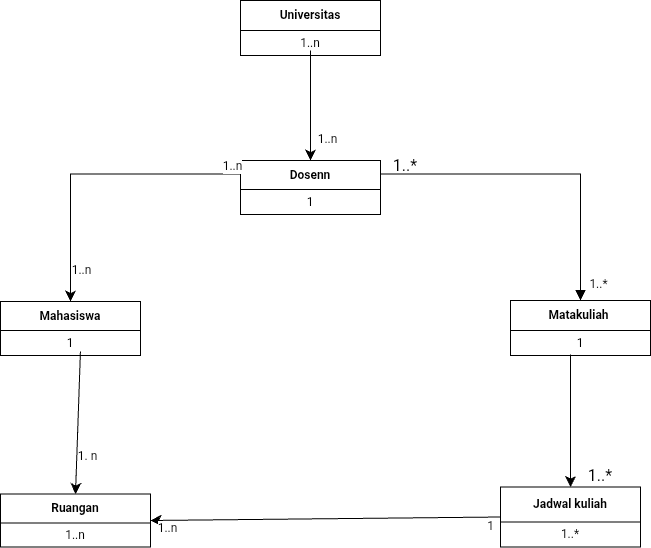

The diagram above was exported from draw.io. Its source (the exported page's mxGraphModel, read from the mxfile embedded in the PNG):
<mxGraphModel dx="648" dy="1124" grid="1" gridSize="10" guides="1" tooltips="1" connect="1" arrows="1" fold="1" page="1" pageScale="1" pageWidth="827" pageHeight="1169" math="0" shadow="0">
  <root>
    <mxCell id="0" />
    <mxCell id="1" parent="0" />
    <mxCell id="l5wPU6WVDRzDqfl4HKyb-2" parent="1" style="swimlane;fontStyle=1;align=center;verticalAlign=middle;childLayout=stackLayout;horizontal=1;startSize=30;horizontalStack=0;resizeParent=1;resizeParentMax=0;resizeLast=0;collapsible=0;marginBottom=0;html=1;whiteSpace=wrap;" value="Universitas" vertex="1">
      <mxGeometry height="55" width="140" x="280" y="60" as="geometry" />
    </mxCell>
    <mxCell id="l5wPU6WVDRzDqfl4HKyb-3" parent="l5wPU6WVDRzDqfl4HKyb-2" style="text;html=1;strokeColor=none;fillColor=none;align=center;verticalAlign=middle;spacingLeft=4;spacingRight=4;overflow=hidden;rotatable=0;points=[[0,0.5],[1,0.5]];portConstraint=eastwest;whiteSpace=wrap;" value="1..n" vertex="1">
      <mxGeometry height="25" width="140" y="30" as="geometry" />
    </mxCell>
    <mxCell id="l5wPU6WVDRzDqfl4HKyb-5" parent="1" style="swimlane;fontStyle=1;align=center;verticalAlign=middle;childLayout=stackLayout;horizontal=1;startSize=29;horizontalStack=0;resizeParent=1;resizeParentMax=0;resizeLast=0;collapsible=0;marginBottom=0;html=1;whiteSpace=wrap;" value="Dosenn" vertex="1">
      <mxGeometry height="54" width="140" x="280" y="220" as="geometry" />
    </mxCell>
    <mxCell id="l5wPU6WVDRzDqfl4HKyb-6" parent="l5wPU6WVDRzDqfl4HKyb-5" style="text;html=1;strokeColor=none;fillColor=none;align=center;verticalAlign=middle;spacingLeft=4;spacingRight=4;overflow=hidden;rotatable=0;points=[[0,0.5],[1,0.5]];portConstraint=eastwest;whiteSpace=wrap;" value="1" vertex="1">
      <mxGeometry height="25" width="140" y="29" as="geometry" />
    </mxCell>
    <mxCell id="l5wPU6WVDRzDqfl4HKyb-8" parent="1" style="swimlane;fontStyle=1;align=center;verticalAlign=middle;childLayout=stackLayout;horizontal=1;startSize=30;horizontalStack=0;resizeParent=1;resizeParentMax=0;resizeLast=0;collapsible=0;marginBottom=0;html=1;whiteSpace=wrap;" value="Matakuliah&amp;nbsp;" vertex="1">
      <mxGeometry height="55" width="140" x="550" y="360" as="geometry" />
    </mxCell>
    <mxCell id="l5wPU6WVDRzDqfl4HKyb-9" parent="l5wPU6WVDRzDqfl4HKyb-8" style="text;html=1;strokeColor=none;fillColor=none;align=center;verticalAlign=middle;spacingLeft=4;spacingRight=4;overflow=hidden;rotatable=0;points=[[0,0.5],[1,0.5]];portConstraint=eastwest;whiteSpace=wrap;" value="1" vertex="1">
      <mxGeometry height="25" width="140" y="30" as="geometry" />
    </mxCell>
    <mxCell id="l5wPU6WVDRzDqfl4HKyb-11" parent="1" style="swimlane;fontStyle=1;align=center;verticalAlign=middle;childLayout=stackLayout;horizontal=1;startSize=35;horizontalStack=0;resizeParent=1;resizeParentMax=0;resizeLast=0;collapsible=0;marginBottom=0;html=1;whiteSpace=wrap;" value="Jadwal kuliah" vertex="1">
      <mxGeometry height="60" width="140" x="540" y="546.5" as="geometry" />
    </mxCell>
    <mxCell id="l5wPU6WVDRzDqfl4HKyb-12" parent="l5wPU6WVDRzDqfl4HKyb-11" style="text;html=1;strokeColor=none;fillColor=none;align=center;verticalAlign=middle;spacingLeft=4;spacingRight=4;overflow=hidden;rotatable=0;points=[[0,0.5],[1,0.5]];portConstraint=eastwest;whiteSpace=wrap;" value="1..*" vertex="1">
      <mxGeometry height="25" width="140" y="35" as="geometry" />
    </mxCell>
    <mxCell id="l5wPU6WVDRzDqfl4HKyb-17" parent="1" style="swimlane;fontStyle=1;align=center;verticalAlign=middle;childLayout=stackLayout;horizontal=1;startSize=29;horizontalStack=0;resizeParent=1;resizeParentMax=0;resizeLast=0;collapsible=0;marginBottom=0;html=1;whiteSpace=wrap;" value="Mahasiswa" vertex="1">
      <mxGeometry height="54" width="140" x="40" y="361" as="geometry" />
    </mxCell>
    <mxCell id="l5wPU6WVDRzDqfl4HKyb-18" parent="l5wPU6WVDRzDqfl4HKyb-17" style="text;html=1;strokeColor=none;fillColor=none;align=center;verticalAlign=middle;spacingLeft=4;spacingRight=4;overflow=hidden;rotatable=0;points=[[0,0.5],[1,0.5]];portConstraint=eastwest;whiteSpace=wrap;" value="1" vertex="1">
      <mxGeometry height="25" width="140" y="29" as="geometry" />
    </mxCell>
    <mxCell id="l5wPU6WVDRzDqfl4HKyb-34" parent="1" style="swimlane;fontStyle=1;align=center;verticalAlign=middle;childLayout=stackLayout;horizontal=1;startSize=29;horizontalStack=0;resizeParent=1;resizeParentMax=0;resizeLast=0;collapsible=0;marginBottom=0;html=1;whiteSpace=wrap;" value="Ruangan" vertex="1">
      <mxGeometry height="53" width="150" x="40" y="553.5" as="geometry" />
    </mxCell>
    <mxCell id="l5wPU6WVDRzDqfl4HKyb-35" parent="l5wPU6WVDRzDqfl4HKyb-34" style="text;html=1;strokeColor=none;fillColor=none;align=center;verticalAlign=middle;spacingLeft=4;spacingRight=4;overflow=hidden;rotatable=0;points=[[0,0.5],[1,0.5]];portConstraint=eastwest;whiteSpace=wrap;" value="1..n" vertex="1">
      <mxGeometry height="24" width="150" y="29" as="geometry" />
    </mxCell>
    <mxCell id="l5wPU6WVDRzDqfl4HKyb-42" edge="1" parent="1" source="l5wPU6WVDRzDqfl4HKyb-3" style="endArrow=classic;html=1;rounded=0;fontSize=12;startSize=8;endSize=8;curved=1;entryX=0.5;entryY=0;entryDx=0;entryDy=0;exitX=0.5;exitY=0.8;exitDx=0;exitDy=0;exitPerimeter=0;" target="l5wPU6WVDRzDqfl4HKyb-5" value="">
      <mxGeometry height="50" relative="1" width="50" as="geometry">
        <mxPoint x="380" y="140" as="sourcePoint" />
        <mxPoint x="460" y="160" as="targetPoint" />
      </mxGeometry>
    </mxCell>
    <mxCell id="l5wPU6WVDRzDqfl4HKyb-49" connectable="0" parent="l5wPU6WVDRzDqfl4HKyb-42" style="edgeLabel;html=1;align=center;verticalAlign=middle;resizable=0;points=[];fontSize=12;" value="1..n" vertex="1">
      <mxGeometry relative="1" x="0.5938" y="16" as="geometry">
        <mxPoint as="offset" />
      </mxGeometry>
    </mxCell>
    <mxCell id="l5wPU6WVDRzDqfl4HKyb-43" edge="1" parent="1" source="l5wPU6WVDRzDqfl4HKyb-5" style="endArrow=block;html=1;rounded=0;fontSize=12;startSize=8;endSize=8;exitX=1;exitY=0.25;exitDx=0;exitDy=0;endFill=1;elbow=vertical;edgeStyle=orthogonalEdgeStyle;entryX=0.5;entryY=0;entryDx=0;entryDy=0;" target="l5wPU6WVDRzDqfl4HKyb-8" value="">
      <mxGeometry height="50" relative="1" width="50" as="geometry">
        <mxPoint x="430" y="250" as="sourcePoint" />
        <mxPoint x="660" y="230" as="targetPoint" />
      </mxGeometry>
    </mxCell>
    <mxCell id="l5wPU6WVDRzDqfl4HKyb-53" connectable="0" parent="l5wPU6WVDRzDqfl4HKyb-43" style="edgeLabel;html=1;align=center;verticalAlign=middle;resizable=0;points=[];fontSize=12;" value="1..*" vertex="1">
      <mxGeometry relative="1" x="0.8931" y="17" as="geometry">
        <mxPoint y="1" as="offset" />
      </mxGeometry>
    </mxCell>
    <mxCell id="l5wPU6WVDRzDqfl4HKyb-44" edge="1" parent="1" source="l5wPU6WVDRzDqfl4HKyb-5" style="endArrow=classic;html=1;rounded=0;fontSize=12;startSize=8;endSize=8;exitX=0;exitY=0.25;exitDx=0;exitDy=0;edgeStyle=orthogonalEdgeStyle;entryX=0.5;entryY=0;entryDx=0;entryDy=0;" target="l5wPU6WVDRzDqfl4HKyb-17" value="">
      <mxGeometry height="50" relative="1" width="50" as="geometry">
        <mxPoint x="100" y="210" as="sourcePoint" />
        <mxPoint x="130" y="234" as="targetPoint" />
      </mxGeometry>
    </mxCell>
    <mxCell id="l5wPU6WVDRzDqfl4HKyb-48" connectable="0" parent="l5wPU6WVDRzDqfl4HKyb-44" style="edgeLabel;html=1;align=center;verticalAlign=middle;resizable=0;points=[];fontSize=12;" value="1..n" vertex="1">
      <mxGeometry relative="1" x="-0.9369" y="-9" as="geometry">
        <mxPoint x="1" as="offset" />
      </mxGeometry>
    </mxCell>
    <mxCell id="l5wPU6WVDRzDqfl4HKyb-51" connectable="0" parent="l5wPU6WVDRzDqfl4HKyb-44" style="edgeLabel;html=1;align=center;verticalAlign=middle;resizable=0;points=[];fontSize=12;" value="1..n" vertex="1">
      <mxGeometry relative="1" x="0.7744" y="10" as="geometry">
        <mxPoint y="1" as="offset" />
      </mxGeometry>
    </mxCell>
    <mxCell id="l5wPU6WVDRzDqfl4HKyb-45" edge="1" parent="1" source="l5wPU6WVDRzDqfl4HKyb-9" style="endArrow=classic;html=1;rounded=0;fontSize=12;startSize=8;endSize=8;curved=1;exitX=0.429;exitY=0.96;exitDx=0;exitDy=0;exitPerimeter=0;entryX=0.5;entryY=0;entryDx=0;entryDy=0;" target="l5wPU6WVDRzDqfl4HKyb-11" value="">
      <mxGeometry height="50" relative="1" width="50" as="geometry">
        <mxPoint x="700" y="464" as="sourcePoint" />
        <mxPoint x="750" y="414" as="targetPoint" />
      </mxGeometry>
    </mxCell>
    <mxCell id="l5wPU6WVDRzDqfl4HKyb-46" edge="1" parent="1" source="l5wPU6WVDRzDqfl4HKyb-11" style="endArrow=classic;html=1;rounded=0;fontSize=12;startSize=8;endSize=8;curved=1;exitX=0;exitY=0.5;exitDx=0;exitDy=0;entryX=1;entryY=0.5;entryDx=0;entryDy=0;" target="l5wPU6WVDRzDqfl4HKyb-34" value="">
      <mxGeometry height="50" relative="1" width="50" as="geometry">
        <mxPoint x="364" y="606.5" as="sourcePoint" />
        <mxPoint x="414" y="556.5" as="targetPoint" />
      </mxGeometry>
    </mxCell>
    <mxCell id="l5wPU6WVDRzDqfl4HKyb-57" connectable="0" parent="l5wPU6WVDRzDqfl4HKyb-46" style="edgeLabel;html=1;align=center;verticalAlign=middle;resizable=0;points=[];fontSize=12;" value="1" vertex="1">
      <mxGeometry relative="1" x="-0.7848" y="-4" as="geometry">
        <mxPoint x="27" y="12" as="offset" />
      </mxGeometry>
    </mxCell>
    <mxCell id="l5wPU6WVDRzDqfl4HKyb-58" connectable="0" parent="l5wPU6WVDRzDqfl4HKyb-46" style="edgeLabel;html=1;align=center;verticalAlign=middle;resizable=0;points=[];fontSize=12;" value="1..n" vertex="1">
      <mxGeometry relative="1" x="0.9048" y="7" as="geometry">
        <mxPoint as="offset" />
      </mxGeometry>
    </mxCell>
    <mxCell id="l5wPU6WVDRzDqfl4HKyb-47" edge="1" parent="1" source="l5wPU6WVDRzDqfl4HKyb-18" style="endArrow=classic;html=1;rounded=0;fontSize=12;startSize=8;endSize=8;curved=1;entryX=0.5;entryY=0;entryDx=0;entryDy=0;exitX=0.571;exitY=0.84;exitDx=0;exitDy=0;exitPerimeter=0;" target="l5wPU6WVDRzDqfl4HKyb-34" value="">
      <mxGeometry height="50" relative="1" width="50" as="geometry">
        <mxPoint x="170" y="420" as="sourcePoint" />
        <mxPoint x="300" y="400" as="targetPoint" />
      </mxGeometry>
    </mxCell>
    <mxCell id="l5wPU6WVDRzDqfl4HKyb-56" connectable="0" parent="l5wPU6WVDRzDqfl4HKyb-47" style="edgeLabel;html=1;align=center;verticalAlign=middle;resizable=0;points=[];fontSize=12;" value="1. n" vertex="1">
      <mxGeometry relative="1" x="0.4507" y="10" as="geometry">
        <mxPoint as="offset" />
      </mxGeometry>
    </mxCell>
    <mxCell id="l5wPU6WVDRzDqfl4HKyb-52" parent="1" style="text;html=1;whiteSpace=wrap;strokeColor=none;fillColor=none;align=center;verticalAlign=middle;rounded=0;fontSize=16;" value="1..*" vertex="1">
      <mxGeometry height="10" width="10" x="440" y="220" as="geometry" />
    </mxCell>
    <mxCell id="l5wPU6WVDRzDqfl4HKyb-55" parent="1" style="text;html=1;whiteSpace=wrap;strokeColor=none;fillColor=none;align=center;verticalAlign=middle;rounded=0;fontSize=16;" value="1..*" vertex="1">
      <mxGeometry height="10" width="60" x="610" y="530" as="geometry" />
    </mxCell>
  </root>
</mxGraphModel>